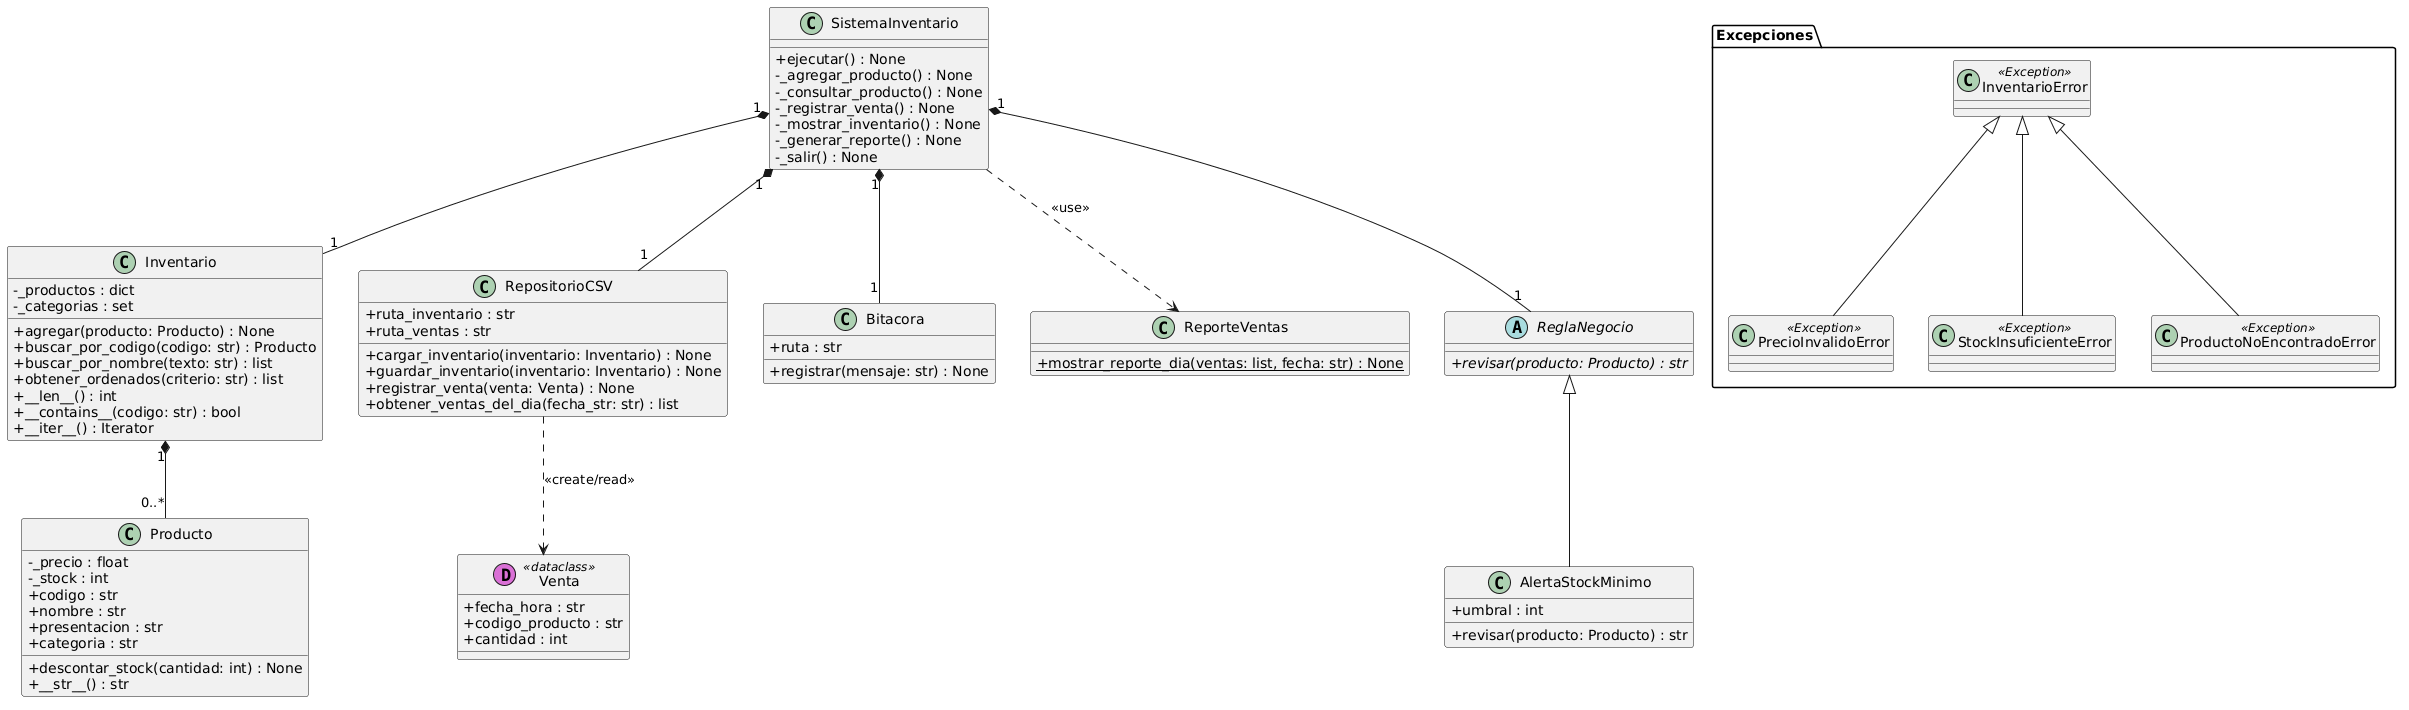

The diagram above was rendered by PlantUML. Its source (embedded in the PNG):
@startuml
skinparam classAttributeIconSize 0

class SistemaInventario {
    + ejecutar() : None
    - _agregar_producto() : None
    - _consultar_producto() : None
    - _registrar_venta() : None
    - _mostrar_inventario() : None
    - _generar_reporte() : None
    - _salir() : None
}

class Inventario {
    - _productos : dict
    - _categorias : set
    + agregar(producto: Producto) : None
    + buscar_por_codigo(codigo: str) : Producto
    + buscar_por_nombre(texto: str) : list
    + obtener_ordenados(criterio: str) : list
    + __len__() : int
    + __contains__(codigo: str) : bool
    + __iter__() : Iterator
}

class Producto {
    - _precio : float
    - _stock : int
    + codigo : str
    + nombre : str
    + presentacion : str
    + categoria : str
    + descontar_stock(cantidad: int) : None
    + __str__() : str
}

class Venta << (D,orchid) dataclass >> {
    + fecha_hora : str
    + codigo_producto : str
    + cantidad : int
}

class RepositorioCSV {
    + ruta_inventario : str
    + ruta_ventas : str
    + cargar_inventario(inventario: Inventario) : None
    + guardar_inventario(inventario: Inventario) : None
    + registrar_venta(venta: Venta) : None
    + obtener_ventas_del_dia(fecha_str: str) : list
}

class Bitacora {
    + ruta : str
    + registrar(mensaje: str) : None
}

class ReporteVentas {
    + {static} mostrar_reporte_dia(ventas: list, fecha: str) : None
}

abstract class ReglaNegocio {
    + {abstract} revisar(producto: Producto) : str
}

class AlertaStockMinimo {
    + umbral : int
    + revisar(producto: Producto) : str
}

package "Excepciones" {
    class InventarioError <<Exception>>
    class PrecioInvalidoError <<Exception>>
    class StockInsuficienteError <<Exception>>
    class ProductoNoEncontradoError <<Exception>>
    
    InventarioError <|-- PrecioInvalidoError
    InventarioError <|-- StockInsuficienteError
    InventarioError <|-- ProductoNoEncontradoError
}

' Relaciones y Multiplicidades
SistemaInventario "1" *-- "1" Inventario
SistemaInventario "1" *-- "1" RepositorioCSV
SistemaInventario "1" *-- "1" Bitacora
SistemaInventario "1" *-- "1" ReglaNegocio
SistemaInventario ..> ReporteVentas : <<use>>

Inventario "1" *-- "0..*" Producto
RepositorioCSV ..> Venta : <<create/read>>
ReglaNegocio <|-- AlertaStockMinimo
@enduml